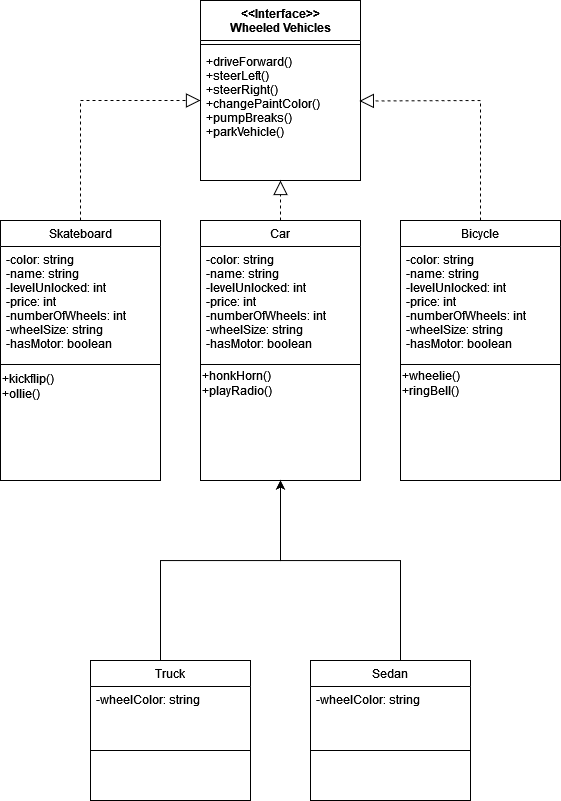

The diagram above was exported from draw.io. Its source (the exported page's mxGraphModel, read from the mxfile embedded in the PNG):
<mxGraphModel dx="2500" dy="2087" grid="1" gridSize="10" guides="1" tooltips="1" connect="1" arrows="1" fold="1" page="1" pageScale="1" pageWidth="827" pageHeight="1169" math="0" shadow="0">
  <root>
    <mxCell id="WIyWlLk6GJQsqaUBKTNV-0" />
    <mxCell id="WIyWlLk6GJQsqaUBKTNV-1" parent="WIyWlLk6GJQsqaUBKTNV-0" />
    <mxCell id="uPo8EHMTqNV9zXz_bUQb-0" value="&lt;&lt;Interface&gt;&gt;&#10;Wheeled Vehicles" style="swimlane;fontStyle=1;align=center;verticalAlign=top;childLayout=stackLayout;horizontal=1;startSize=40;horizontalStack=0;resizeParent=1;resizeLast=0;collapsible=1;marginBottom=0;rounded=0;shadow=0;strokeWidth=1;" parent="WIyWlLk6GJQsqaUBKTNV-1" vertex="1">
      <mxGeometry x="160" y="-80" width="160" height="180" as="geometry">
        <mxRectangle x="230" y="140" width="160" height="26" as="alternateBounds" />
      </mxGeometry>
    </mxCell>
    <mxCell id="uPo8EHMTqNV9zXz_bUQb-4" value="" style="line;html=1;strokeWidth=1;align=left;verticalAlign=middle;spacingTop=-1;spacingLeft=3;spacingRight=3;rotatable=0;labelPosition=right;points=[];portConstraint=eastwest;" parent="uPo8EHMTqNV9zXz_bUQb-0" vertex="1">
      <mxGeometry y="40" width="160" height="8" as="geometry" />
    </mxCell>
    <mxCell id="rPiSFK4HZ0qT8ufv07yE-1" value="+driveForward()&#10;+steerLeft()&#10;+steerRight()&#10;+changePaintColor()&#10;+pumpBreaks()&#10;+parkVehicle()" style="text;align=left;verticalAlign=top;spacingLeft=4;spacingRight=4;overflow=hidden;rotatable=0;points=[[0,0.5],[1,0.5]];portConstraint=eastwest;" parent="uPo8EHMTqNV9zXz_bUQb-0" vertex="1">
      <mxGeometry y="48" width="160" height="128" as="geometry" />
    </mxCell>
    <mxCell id="uPo8EHMTqNV9zXz_bUQb-13" value="Car" style="swimlane;fontStyle=0;align=center;verticalAlign=top;childLayout=stackLayout;horizontal=1;startSize=26;horizontalStack=0;resizeParent=1;resizeLast=0;collapsible=1;marginBottom=0;rounded=0;shadow=0;strokeWidth=1;" parent="WIyWlLk6GJQsqaUBKTNV-1" vertex="1">
      <mxGeometry x="160" y="140" width="160" height="260" as="geometry">
        <mxRectangle x="230" y="140" width="160" height="26" as="alternateBounds" />
      </mxGeometry>
    </mxCell>
    <mxCell id="uPo8EHMTqNV9zXz_bUQb-14" value="-color: string&#10;-name: string&#10;-levelUnlocked: int&#10;-price: int&#10;-numberOfWheels: int&#10;-wheelSize: string&#10;-hasMotor: boolean" style="text;align=left;verticalAlign=top;spacingLeft=4;spacingRight=4;overflow=hidden;rotatable=0;points=[[0,0.5],[1,0.5]];portConstraint=eastwest;" parent="uPo8EHMTqNV9zXz_bUQb-13" vertex="1">
      <mxGeometry y="26" width="160" height="114" as="geometry" />
    </mxCell>
    <mxCell id="uPo8EHMTqNV9zXz_bUQb-17" value="" style="line;html=1;strokeWidth=1;align=left;verticalAlign=middle;spacingTop=-1;spacingLeft=3;spacingRight=3;rotatable=0;labelPosition=right;points=[];portConstraint=eastwest;" parent="uPo8EHMTqNV9zXz_bUQb-13" vertex="1">
      <mxGeometry y="140" width="160" height="8" as="geometry" />
    </mxCell>
    <mxCell id="nP-sZBLSUWPdvkAR6Obd-43" value="+honkHorn()&lt;div&gt;+playRadio()&lt;/div&gt;" style="text;html=1;align=left;verticalAlign=middle;resizable=0;points=[];autosize=1;strokeColor=none;fillColor=none;" vertex="1" parent="uPo8EHMTqNV9zXz_bUQb-13">
      <mxGeometry y="148" width="160" height="30" as="geometry" />
    </mxCell>
    <mxCell id="uPo8EHMTqNV9zXz_bUQb-29" value="Skateboard" style="swimlane;fontStyle=0;align=center;verticalAlign=top;childLayout=stackLayout;horizontal=1;startSize=26;horizontalStack=0;resizeParent=1;resizeLast=0;collapsible=1;marginBottom=0;rounded=0;shadow=0;strokeWidth=1;" parent="WIyWlLk6GJQsqaUBKTNV-1" vertex="1">
      <mxGeometry x="-40" y="140" width="160" height="260" as="geometry">
        <mxRectangle x="230" y="140" width="160" height="26" as="alternateBounds" />
      </mxGeometry>
    </mxCell>
    <mxCell id="uPo8EHMTqNV9zXz_bUQb-30" value="-color: string&#10;-name: string&#10;-levelUnlocked: int&#10;-price: int&#10;-numberOfWheels: int&#10;-wheelSize: string&#10;-hasMotor: boolean" style="text;align=left;verticalAlign=top;spacingLeft=4;spacingRight=4;overflow=hidden;rotatable=0;points=[[0,0.5],[1,0.5]];portConstraint=eastwest;" parent="uPo8EHMTqNV9zXz_bUQb-29" vertex="1">
      <mxGeometry y="26" width="160" height="114" as="geometry" />
    </mxCell>
    <mxCell id="uPo8EHMTqNV9zXz_bUQb-33" value="" style="line;html=1;strokeWidth=1;align=left;verticalAlign=middle;spacingTop=-1;spacingLeft=3;spacingRight=3;rotatable=0;labelPosition=right;points=[];portConstraint=eastwest;" parent="uPo8EHMTqNV9zXz_bUQb-29" vertex="1">
      <mxGeometry y="140" width="160" height="8" as="geometry" />
    </mxCell>
    <mxCell id="nP-sZBLSUWPdvkAR6Obd-41" value="&lt;div&gt;+kickflip()&lt;/div&gt;&lt;div&gt;+ollie()&lt;/div&gt;&lt;div&gt;&lt;br&gt;&lt;/div&gt;" style="text;html=1;align=left;verticalAlign=middle;resizable=0;points=[];autosize=1;strokeColor=none;fillColor=none;" vertex="1" parent="uPo8EHMTqNV9zXz_bUQb-29">
      <mxGeometry y="148" width="160" height="50" as="geometry" />
    </mxCell>
    <mxCell id="rPiSFK4HZ0qT8ufv07yE-50" value="Bicycle" style="swimlane;fontStyle=0;align=center;verticalAlign=top;childLayout=stackLayout;horizontal=1;startSize=26;horizontalStack=0;resizeParent=1;resizeLast=0;collapsible=1;marginBottom=0;rounded=0;shadow=0;strokeWidth=1;" parent="WIyWlLk6GJQsqaUBKTNV-1" vertex="1">
      <mxGeometry x="360" y="140" width="160" height="260" as="geometry">
        <mxRectangle x="230" y="140" width="160" height="26" as="alternateBounds" />
      </mxGeometry>
    </mxCell>
    <mxCell id="rPiSFK4HZ0qT8ufv07yE-51" value="-color: string&#10;-name: string&#10;-levelUnlocked: int&#10;-price: int&#10;-numberOfWheels: int&#10;-wheelSize: string&#10;-hasMotor: boolean" style="text;align=left;verticalAlign=top;spacingLeft=4;spacingRight=4;overflow=hidden;rotatable=0;points=[[0,0.5],[1,0.5]];portConstraint=eastwest;" parent="rPiSFK4HZ0qT8ufv07yE-50" vertex="1">
      <mxGeometry y="26" width="160" height="114" as="geometry" />
    </mxCell>
    <mxCell id="rPiSFK4HZ0qT8ufv07yE-54" value="" style="line;html=1;strokeWidth=1;align=left;verticalAlign=middle;spacingTop=-1;spacingLeft=3;spacingRight=3;rotatable=0;labelPosition=right;points=[];portConstraint=eastwest;" parent="rPiSFK4HZ0qT8ufv07yE-50" vertex="1">
      <mxGeometry y="140" width="160" height="8" as="geometry" />
    </mxCell>
    <mxCell id="nP-sZBLSUWPdvkAR6Obd-44" value="+wheelie()&lt;div&gt;+ringBell()&lt;br&gt;&lt;/div&gt;" style="text;html=1;align=left;verticalAlign=middle;resizable=0;points=[];autosize=1;strokeColor=none;fillColor=none;" vertex="1" parent="rPiSFK4HZ0qT8ufv07yE-50">
      <mxGeometry y="148" width="160" height="30" as="geometry" />
    </mxCell>
    <mxCell id="nP-sZBLSUWPdvkAR6Obd-39" style="edgeStyle=orthogonalEdgeStyle;rounded=0;orthogonalLoop=1;jettySize=auto;html=1;" edge="1" parent="WIyWlLk6GJQsqaUBKTNV-1" source="nP-sZBLSUWPdvkAR6Obd-10">
      <mxGeometry relative="1" as="geometry">
        <mxPoint x="240" y="400" as="targetPoint" />
        <Array as="points">
          <mxPoint x="120" y="480" />
          <mxPoint x="240" y="480" />
        </Array>
      </mxGeometry>
    </mxCell>
    <mxCell id="nP-sZBLSUWPdvkAR6Obd-10" value="Truck&#10;" style="swimlane;fontStyle=0;align=center;verticalAlign=top;childLayout=stackLayout;horizontal=1;startSize=26;horizontalStack=0;resizeParent=1;resizeLast=0;collapsible=1;marginBottom=0;rounded=0;shadow=0;strokeWidth=1;" vertex="1" parent="WIyWlLk6GJQsqaUBKTNV-1">
      <mxGeometry x="50" y="580" width="160" height="140" as="geometry">
        <mxRectangle x="340" y="380" width="170" height="26" as="alternateBounds" />
      </mxGeometry>
    </mxCell>
    <mxCell id="nP-sZBLSUWPdvkAR6Obd-11" value="-wheelColor: string&#10;" style="text;align=left;verticalAlign=top;spacingLeft=4;spacingRight=4;overflow=hidden;rotatable=0;points=[[0,0.5],[1,0.5]];portConstraint=eastwest;" vertex="1" parent="nP-sZBLSUWPdvkAR6Obd-10">
      <mxGeometry y="26" width="160" height="54" as="geometry" />
    </mxCell>
    <mxCell id="nP-sZBLSUWPdvkAR6Obd-12" value="" style="line;html=1;strokeWidth=1;align=left;verticalAlign=middle;spacingTop=-1;spacingLeft=3;spacingRight=3;rotatable=0;labelPosition=right;points=[];portConstraint=eastwest;" vertex="1" parent="nP-sZBLSUWPdvkAR6Obd-10">
      <mxGeometry y="80" width="160" height="20" as="geometry" />
    </mxCell>
    <mxCell id="nP-sZBLSUWPdvkAR6Obd-40" style="edgeStyle=orthogonalEdgeStyle;rounded=0;orthogonalLoop=1;jettySize=auto;html=1;entryX=0.5;entryY=1;entryDx=0;entryDy=0;" edge="1" parent="WIyWlLk6GJQsqaUBKTNV-1" source="nP-sZBLSUWPdvkAR6Obd-13" target="uPo8EHMTqNV9zXz_bUQb-13">
      <mxGeometry relative="1" as="geometry">
        <mxPoint x="230" y="400" as="targetPoint" />
        <Array as="points">
          <mxPoint x="360" y="480" />
          <mxPoint x="240" y="480" />
        </Array>
      </mxGeometry>
    </mxCell>
    <mxCell id="nP-sZBLSUWPdvkAR6Obd-13" value="Sedan&#10;" style="swimlane;fontStyle=0;align=center;verticalAlign=top;childLayout=stackLayout;horizontal=1;startSize=26;horizontalStack=0;resizeParent=1;resizeLast=0;collapsible=1;marginBottom=0;rounded=0;shadow=0;strokeWidth=1;" vertex="1" parent="WIyWlLk6GJQsqaUBKTNV-1">
      <mxGeometry x="270" y="580" width="160" height="140" as="geometry">
        <mxRectangle x="340" y="380" width="170" height="26" as="alternateBounds" />
      </mxGeometry>
    </mxCell>
    <mxCell id="nP-sZBLSUWPdvkAR6Obd-14" value="-wheelColor: string" style="text;align=left;verticalAlign=top;spacingLeft=4;spacingRight=4;overflow=hidden;rotatable=0;points=[[0,0.5],[1,0.5]];portConstraint=eastwest;" vertex="1" parent="nP-sZBLSUWPdvkAR6Obd-13">
      <mxGeometry y="26" width="160" height="54" as="geometry" />
    </mxCell>
    <mxCell id="nP-sZBLSUWPdvkAR6Obd-15" value="" style="line;html=1;strokeWidth=1;align=left;verticalAlign=middle;spacingTop=-1;spacingLeft=3;spacingRight=3;rotatable=0;labelPosition=right;points=[];portConstraint=eastwest;" vertex="1" parent="nP-sZBLSUWPdvkAR6Obd-13">
      <mxGeometry y="80" width="160" height="20" as="geometry" />
    </mxCell>
    <mxCell id="nP-sZBLSUWPdvkAR6Obd-34" value="" style="endArrow=block;dashed=1;endFill=0;endSize=12;html=1;rounded=0;exitX=0.5;exitY=0;exitDx=0;exitDy=0;" edge="1" parent="WIyWlLk6GJQsqaUBKTNV-1" source="uPo8EHMTqNV9zXz_bUQb-29">
      <mxGeometry width="160" relative="1" as="geometry">
        <mxPoint x="30" y="20" as="sourcePoint" />
        <mxPoint x="160" y="20" as="targetPoint" />
        <Array as="points">
          <mxPoint x="40" y="20" />
        </Array>
      </mxGeometry>
    </mxCell>
    <mxCell id="nP-sZBLSUWPdvkAR6Obd-35" value="" style="endArrow=block;dashed=1;endFill=0;endSize=12;html=1;rounded=0;exitX=0.5;exitY=0;exitDx=0;exitDy=0;entryX=0.993;entryY=0.41;entryDx=0;entryDy=0;entryPerimeter=0;" edge="1" parent="WIyWlLk6GJQsqaUBKTNV-1" target="rPiSFK4HZ0qT8ufv07yE-1">
      <mxGeometry width="160" relative="1" as="geometry">
        <mxPoint x="440" y="140" as="sourcePoint" />
        <mxPoint x="560" y="20" as="targetPoint" />
        <Array as="points">
          <mxPoint x="440" y="20" />
        </Array>
      </mxGeometry>
    </mxCell>
    <mxCell id="nP-sZBLSUWPdvkAR6Obd-36" value="" style="endArrow=block;dashed=1;endFill=0;endSize=12;html=1;rounded=0;entryX=0.5;entryY=1;entryDx=0;entryDy=0;" edge="1" parent="WIyWlLk6GJQsqaUBKTNV-1" target="uPo8EHMTqNV9zXz_bUQb-0">
      <mxGeometry width="160" relative="1" as="geometry">
        <mxPoint x="240" y="140" as="sourcePoint" />
        <mxPoint x="250" y="120" as="targetPoint" />
        <Array as="points" />
      </mxGeometry>
    </mxCell>
  </root>
</mxGraphModel>